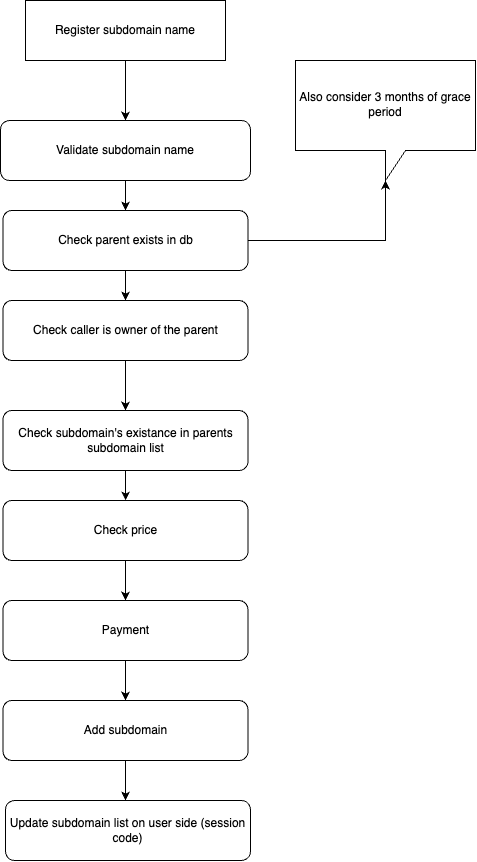

The diagram above was exported from draw.io. Its source (the exported page's mxGraphModel, read from the mxfile embedded in the PNG):
<mxGraphModel dx="-640" dy="1747" grid="1" gridSize="10" guides="1" tooltips="1" connect="1" arrows="1" fold="1" page="1" pageScale="1" pageWidth="850" pageHeight="1100" math="0" shadow="0">
  <root>
    <mxCell id="0" />
    <mxCell id="1" parent="0" />
    <mxCell id="vzykUb-hGJlTFRhb6uGS-1" style="edgeStyle=orthogonalEdgeStyle;rounded=0;orthogonalLoop=1;jettySize=auto;html=1;entryX=0.5;entryY=0;entryDx=0;entryDy=0;" edge="1" parent="1" source="vzykUb-hGJlTFRhb6uGS-2" target="vzykUb-hGJlTFRhb6uGS-4">
      <mxGeometry relative="1" as="geometry" />
    </mxCell>
    <mxCell id="vzykUb-hGJlTFRhb6uGS-2" value="Register subdomain name" style="rounded=0;whiteSpace=wrap;html=1;" vertex="1" parent="1">
      <mxGeometry x="3565" y="80" width="200" height="60" as="geometry" />
    </mxCell>
    <mxCell id="vzykUb-hGJlTFRhb6uGS-3" style="edgeStyle=orthogonalEdgeStyle;rounded=0;orthogonalLoop=1;jettySize=auto;html=1;entryX=0.5;entryY=0;entryDx=0;entryDy=0;" edge="1" parent="1" source="vzykUb-hGJlTFRhb6uGS-4" target="vzykUb-hGJlTFRhb6uGS-15">
      <mxGeometry relative="1" as="geometry" />
    </mxCell>
    <mxCell id="vzykUb-hGJlTFRhb6uGS-4" value="Validate subdomain name" style="rounded=1;whiteSpace=wrap;html=1;" vertex="1" parent="1">
      <mxGeometry x="3540" y="200" width="250" height="60" as="geometry" />
    </mxCell>
    <mxCell id="vzykUb-hGJlTFRhb6uGS-5" style="edgeStyle=orthogonalEdgeStyle;rounded=0;orthogonalLoop=1;jettySize=auto;html=1;entryX=0.5;entryY=0;entryDx=0;entryDy=0;" edge="1" parent="1" source="vzykUb-hGJlTFRhb6uGS-6">
      <mxGeometry relative="1" as="geometry">
        <mxPoint x="3665" y="880" as="targetPoint" />
      </mxGeometry>
    </mxCell>
    <mxCell id="vzykUb-hGJlTFRhb6uGS-6" value="Add subdomain" style="rounded=1;whiteSpace=wrap;html=1;" vertex="1" parent="1">
      <mxGeometry x="3542.5" y="780" width="245" height="60" as="geometry" />
    </mxCell>
    <mxCell id="vzykUb-hGJlTFRhb6uGS-7" style="edgeStyle=orthogonalEdgeStyle;rounded=0;orthogonalLoop=1;jettySize=auto;html=1;entryX=0.5;entryY=0;entryDx=0;entryDy=0;" edge="1" parent="1" source="vzykUb-hGJlTFRhb6uGS-8" target="vzykUb-hGJlTFRhb6uGS-12">
      <mxGeometry relative="1" as="geometry" />
    </mxCell>
    <mxCell id="vzykUb-hGJlTFRhb6uGS-8" value="Check caller is owner of the parent" style="rounded=1;whiteSpace=wrap;html=1;" vertex="1" parent="1">
      <mxGeometry x="3542.5" y="380" width="245" height="60" as="geometry" />
    </mxCell>
    <mxCell id="vzykUb-hGJlTFRhb6uGS-9" value="Also consider 3 months of grace period" style="shape=callout;whiteSpace=wrap;html=1;perimeter=calloutPerimeter;" vertex="1" parent="1">
      <mxGeometry x="3835" y="140" width="180" height="120" as="geometry" />
    </mxCell>
    <mxCell id="vzykUb-hGJlTFRhb6uGS-10" value="Update subdomain list on user side (session code)" style="rounded=1;whiteSpace=wrap;html=1;" vertex="1" parent="1">
      <mxGeometry x="3545" y="880" width="245" height="60" as="geometry" />
    </mxCell>
    <mxCell id="vzykUb-hGJlTFRhb6uGS-11" style="edgeStyle=orthogonalEdgeStyle;rounded=0;orthogonalLoop=1;jettySize=auto;html=1;" edge="1" parent="1" source="vzykUb-hGJlTFRhb6uGS-12" target="vzykUb-hGJlTFRhb6uGS-17">
      <mxGeometry relative="1" as="geometry" />
    </mxCell>
    <mxCell id="vzykUb-hGJlTFRhb6uGS-12" value="Check subdomain's existance in parents subdomain list" style="rounded=1;whiteSpace=wrap;html=1;" vertex="1" parent="1">
      <mxGeometry x="3542.5" y="490" width="245" height="60" as="geometry" />
    </mxCell>
    <mxCell id="vzykUb-hGJlTFRhb6uGS-13" style="edgeStyle=orthogonalEdgeStyle;rounded=0;orthogonalLoop=1;jettySize=auto;html=1;entryX=0.5;entryY=0;entryDx=0;entryDy=0;" edge="1" parent="1" source="vzykUb-hGJlTFRhb6uGS-15" target="vzykUb-hGJlTFRhb6uGS-8">
      <mxGeometry relative="1" as="geometry" />
    </mxCell>
    <mxCell id="vzykUb-hGJlTFRhb6uGS-14" style="edgeStyle=orthogonalEdgeStyle;rounded=0;orthogonalLoop=1;jettySize=auto;html=1;entryX=0;entryY=0;entryDx=90;entryDy=120;entryPerimeter=0;" edge="1" parent="1" source="vzykUb-hGJlTFRhb6uGS-15" target="vzykUb-hGJlTFRhb6uGS-9">
      <mxGeometry relative="1" as="geometry" />
    </mxCell>
    <mxCell id="vzykUb-hGJlTFRhb6uGS-15" value="Check parent exists in db" style="rounded=1;whiteSpace=wrap;html=1;" vertex="1" parent="1">
      <mxGeometry x="3542.5" y="290" width="245" height="60" as="geometry" />
    </mxCell>
    <mxCell id="vzykUb-hGJlTFRhb6uGS-16" style="edgeStyle=orthogonalEdgeStyle;rounded=0;orthogonalLoop=1;jettySize=auto;html=1;entryX=0.5;entryY=0;entryDx=0;entryDy=0;" edge="1" parent="1" source="vzykUb-hGJlTFRhb6uGS-17" target="vzykUb-hGJlTFRhb6uGS-19">
      <mxGeometry relative="1" as="geometry" />
    </mxCell>
    <mxCell id="vzykUb-hGJlTFRhb6uGS-17" value="Check price" style="rounded=1;whiteSpace=wrap;html=1;" vertex="1" parent="1">
      <mxGeometry x="3542.5" y="580" width="245" height="60" as="geometry" />
    </mxCell>
    <mxCell id="vzykUb-hGJlTFRhb6uGS-18" style="edgeStyle=orthogonalEdgeStyle;rounded=0;orthogonalLoop=1;jettySize=auto;html=1;entryX=0.5;entryY=0;entryDx=0;entryDy=0;" edge="1" parent="1" source="vzykUb-hGJlTFRhb6uGS-19" target="vzykUb-hGJlTFRhb6uGS-6">
      <mxGeometry relative="1" as="geometry" />
    </mxCell>
    <mxCell id="vzykUb-hGJlTFRhb6uGS-19" value="Payment" style="rounded=1;whiteSpace=wrap;html=1;" vertex="1" parent="1">
      <mxGeometry x="3542.5" y="680" width="245" height="60" as="geometry" />
    </mxCell>
  </root>
</mxGraphModel>